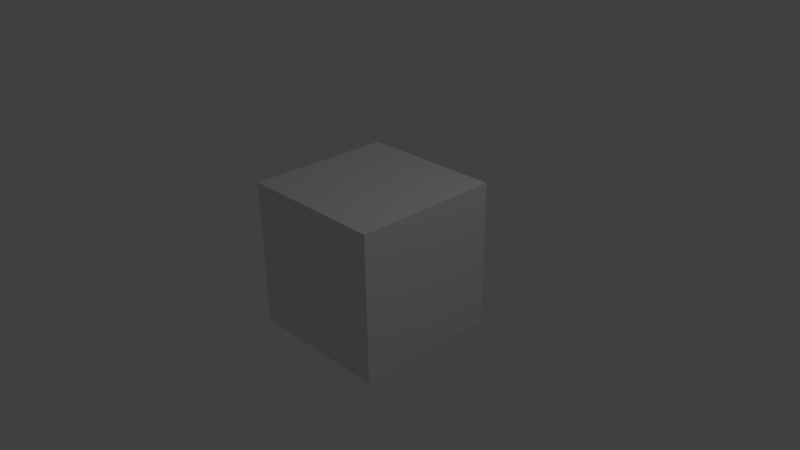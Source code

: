 # Source: Chess_Piece_Base.blend  (saved by Blender 2.77.0; exported with 4.5.12 LTS)
import bpy
from mathutils import Matrix  # noqa: F401  (used for matrix-valued properties, if any)

bpy.ops.wm.read_factory_settings(use_empty=True)
scene = bpy.context.scene
scene.name = 'Scene'

# ---- collections
col_collection_1 = bpy.data.collections.new('Collection 1'); scene.collection.children.link(col_collection_1)

# ---- materials (node trees are filled in below, after node groups)
mat_material = bpy.data.materials.new('Material')
mat_material.alpha_threshold = 0.0
mat_material.use_transparent_shadow = False
mat_material.roughness = 0.5
mat_material.line_color = (0.0, 0.0, 0.0, 1.0)

# ---- material node trees

# ---- world
world_world = bpy.data.worlds.new('World'); scene.world = world_world
world_world.color = (0.05088, 0.05088, 0.05088)
world_world.use_sun_shadow = False
world_world.sun_shadow_jitter_overblur = 0.0
world_world.cycles.sampling_method = 'MANUAL'

# ---- cameras
cam_camera = bpy.data.cameras.new('Camera')
cam_camera.clip_end = 100.0
cam_camera.lens = 35.0
cam_camera.sensor_width = 32.0
cam_camera.sensor_height = 18.0
cam_camera.ortho_scale = 7.314
cam_camera.dof.focus_distance = 0.0
cam_camera.dof.aperture_fstop = 128.0

# ---- lights
light_lamp = bpy.data.lights.new('Lamp', 'POINT')
light_lamp.transmission_factor = 0.0
light_lamp.cutoff_distance = 30.0
light_lamp.energy = 100.0
light_lamp.shadow_buffer_clip_start = 1.001
light_lamp.shadow_soft_size = 0.1
light_lamp.shadow_maximum_resolution = 0.006
light_lamp.use_absolute_resolution = True

# ---- meshes
me_cube = bpy.data.meshes.new('Cube')
me_cube.from_pydata([(1.0, 1.0, -1.0), (1.0, -1.0, -1.0), (-1.0, -1.0, -1.0), (-1.0, 1.0, -1.0), (1.0, 1.0, 1.0), (1.0, -1.0, 1.0), (-1.0, -1.0, 1.0), (-1.0, 1.0, 1.0)], [], [(0, 1, 2, 3), (4, 7, 6, 5), (0, 4, 5, 1), (1, 5, 6, 2), (2, 6, 7, 3), (4, 0, 3, 7)])
me_cube.materials.append(mat_material)
me_cube.use_remesh_preserve_volume = False
me_cube.use_remesh_preserve_attributes = False
me_cube.use_mirror_vertex_groups = False
me_cube.update()

# ---- objects
ob_cube = bpy.data.objects.new('Cube', me_cube)
ob_lamp = bpy.data.objects.new('Lamp', light_lamp)
ob_camera = bpy.data.objects.new('Camera', cam_camera)

# ---- transforms, parenting, visibility, modifiers, constraints
ob_cube.location = (0.0, 0.0, 0.0)
ob_cube.lock_rotations_4d = False
ob_cube.empty_display_type = 'ARROWS'
ob_cube.lineart.crease_threshold = 0.0
ob_lamp.location = (4.076, 1.005, 5.904)
ob_lamp.rotation_euler = (0.6503, 0.05522, 1.866)
ob_lamp.lock_rotations_4d = False
ob_lamp.empty_display_type = 'ARROWS'
ob_lamp.color = (0.0, 0.0, 0.0, 0.0)
ob_lamp.lineart.crease_threshold = 0.0
ob_camera.location = (7.481, -6.508, 5.344)
ob_camera.rotation_euler = (1.109, 0.01082, 0.8149)
ob_camera.lock_rotations_4d = False
ob_camera.empty_display_type = 'ARROWS'
ob_camera.color = (0.0, 0.0, 0.0, 0.0)
ob_camera.display_type = 'WIRE'
ob_camera.lineart.crease_threshold = 0.0

# ---- collection membership
col_collection_1.objects.link(ob_cube)
col_collection_1.objects.link(ob_lamp)
col_collection_1.objects.link(ob_camera)

# ---- scene / render settings (as saved in the file)
scene.camera = ob_camera
scene.frame_start = 1; scene.frame_end = 250; scene.frame_set(1)
scene.render.engine = 'BLENDER_EEVEE_NEXT'
scene.render.resolution_percentage = 50
scene.render.dither_intensity = 0.0
scene.cycles.use_denoising = False
scene.cycles.samples = 128
scene.cycles.sampling_pattern = 'TABULATED_SOBOL'
scene.cycles.light_sampling_threshold = 0.0
scene.cycles.use_adaptive_sampling = False
scene.cycles.use_light_tree = False
scene.cycles.blur_glossy = 0.0
scene.cycles.sample_clamp_indirect = 0.0
scene.view_settings.view_transform = 'Standard'
bpy.context.view_layer.update()
